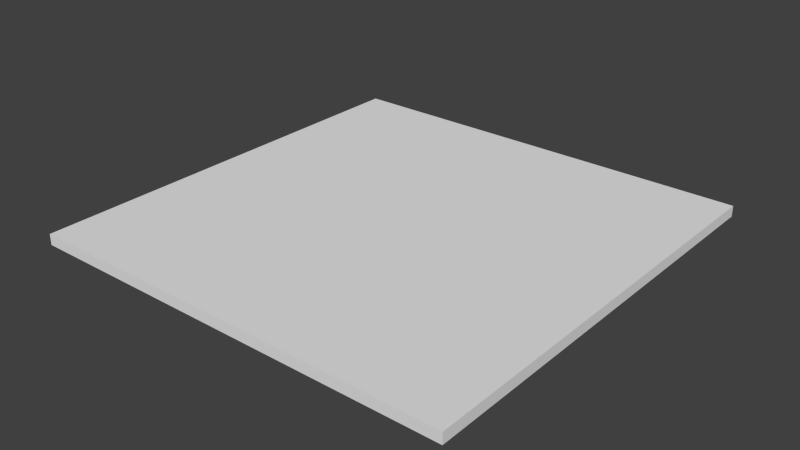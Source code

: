 # Source: FloorCubeBig.blend  (saved by Blender 2.74.0; exported with 4.5.12 LTS)
import bpy
from mathutils import Matrix  # noqa: F401  (used for matrix-valued properties, if any)

bpy.ops.wm.read_factory_settings(use_empty=True)
scene = bpy.context.scene
scene.name = 'Scene'

# ---- collections
col_collection_1 = bpy.data.collections.new('Collection 1'); scene.collection.children.link(col_collection_1)

# ---- materials (node trees are filled in below, after node groups)
mat_material = bpy.data.materials.new('Material')
mat_material.alpha_threshold = 0.0
mat_material.use_transparent_shadow = False
mat_material.roughness = 0.5
mat_material.line_color = (0.0, 0.0, 0.0, 1.0)

# ---- material node trees

# ---- world
world_world = bpy.data.worlds.new('World'); scene.world = world_world
world_world.color = (0.05088, 0.05088, 0.05088)
world_world.use_sun_shadow = False
world_world.sun_shadow_jitter_overblur = 0.0
world_world.cycles.sampling_method = 'MANUAL'
world_world.cycles.sample_map_resolution = 256

# ---- meshes
me_cube_003 = bpy.data.meshes.new('Cube.003')
me_cube_003.from_pydata([(4.2, 0.2, -0.1), (4.2, 2.086e-07, -0.1), (-4.2, 1.788e-07, -0.1), (-4.2, 0.2, -0.1), (4.2, 0.2, 2.0), (4.2, -2.682e-07, 2.0), (-4.2, 4.172e-07, 2.0), (-4.2, 0.2, 2.0)], [], [(0, 1, 2, 3), (4, 7, 6, 5), (0, 4, 5, 1), (1, 5, 6, 2), (2, 6, 7, 3), (4, 0, 3, 7)])
me_cube_003.materials.append(mat_material)
me_cube_003.use_remesh_preserve_volume = False
me_cube_003.use_remesh_preserve_attributes = False
me_cube_003.use_mirror_vertex_groups = False
me_cube_003.update()
me_cube_002 = bpy.data.meshes.new('Cube.002')
me_cube_002.from_pydata([(4.0, 0.2, -0.1), (4.0, -5.96e-08, -0.1), (-4.0, 1.788e-07, -0.1), (-4.0, 0.2, -0.1), (4.0, 0.2, 2.0), (4.0, -5.364e-07, 2.0), (-4.0, 4.172e-07, 2.0), (-4.0, 0.2, 2.0)], [], [(0, 1, 2, 3), (4, 7, 6, 5), (0, 4, 5, 1), (1, 5, 6, 2), (2, 6, 7, 3), (4, 0, 3, 7)])
me_cube_002.materials.append(mat_material)
me_cube_002.use_remesh_preserve_volume = False
me_cube_002.use_remesh_preserve_attributes = False
me_cube_002.use_mirror_vertex_groups = False
me_cube_002.update()
me_cube_001 = bpy.data.meshes.new('Cube.001')
me_cube_001.from_pydata([(4.0, 0.2, -0.1), (4.0, -5.96e-08, -0.1), (-4.0, 1.788e-07, -0.1), (-4.0, 0.2, -0.1), (4.0, 0.2, 2.0), (4.0, -5.364e-07, 2.0), (-4.0, 4.172e-07, 2.0), (-4.0, 0.2, 2.0)], [], [(0, 1, 2, 3), (4, 7, 6, 5), (0, 4, 5, 1), (1, 5, 6, 2), (2, 6, 7, 3), (4, 0, 3, 7)])
me_cube_001.materials.append(mat_material)
me_cube_001.use_remesh_preserve_volume = False
me_cube_001.use_remesh_preserve_attributes = False
me_cube_001.use_mirror_vertex_groups = False
me_cube_001.update()
me_cube = bpy.data.meshes.new('Cube')
me_cube.from_pydata([(4.0, 4.0, -0.1), (4.0, -4.0, -0.1), (-4.0, -4.0, -0.1), (-4.0, 4.0, -0.1), (4.0, 4.0, 0.1), (4.0, -4.0, 0.1), (-4.0, -4.0, 0.1), (-4.0, 4.0, 0.1)], [], [(0, 1, 2, 3), (4, 7, 6, 5), (0, 4, 5, 1), (1, 5, 6, 2), (2, 6, 7, 3), (4, 0, 3, 7)])
_uv = me_cube.uv_layers.new(name='UVMap')
_uv.uv.foreach_set('vector', [0.4877, 0.3873, 0.4877, 0.875, 1.1e-05, 0.875, 1.324e-05, 0.3873, 0.4999, 0.3873, 0.9877, 0.3873, 0.9877, 0.875, 0.4999, 0.875, 0.4877, 0.3873, 0.4999, 0.3873, 0.4999, 0.875, 0.4877, 0.875, 0.4999, 0.8872, 0.4999, 0.875, 0.9877, 0.875, 0.9877, 0.8872, 0.9999, 0.875, 0.9877, 0.875, 0.9877, 0.3873, 0.9999, 0.3873, 0.4999, 0.3873, 0.4999, 0.3751, 0.9877, 0.3751, 0.9877, 0.3873])
me_cube.materials.append(mat_material)
me_cube.use_remesh_preserve_volume = False
me_cube.use_remesh_preserve_attributes = False
me_cube.use_mirror_vertex_groups = False
me_cube.update()

# ---- objects
ob_cube_003 = bpy.data.objects.new('Cube.003', me_cube_003)
ob_cube_002 = bpy.data.objects.new('Cube.002', me_cube_002)
ob_cube_001 = bpy.data.objects.new('Cube.001', me_cube_001)
ob_cube = bpy.data.objects.new('Cube', me_cube)

# ---- transforms, parenting, visibility, modifiers, constraints
ob_cube_003.location = (-4.0, 0.0, 0.0)
ob_cube_003.rotation_euler = (0.0, 0.0, 1.571)
ob_cube_003.lock_rotations_4d = False
ob_cube_003.empty_display_type = 'ARROWS'
ob_cube_003.hide_viewport = True
ob_cube_003.hide_render = True
ob_cube_003.lineart.crease_threshold = 0.0
ob_cube_002.location = (0.0, -4.0, 0.0)
ob_cube_002.rotation_euler = (0.0, 0.0, 3.142)
ob_cube_002.lock_rotations_4d = False
ob_cube_002.empty_display_type = 'ARROWS'
ob_cube_002.hide_viewport = True
ob_cube_002.hide_render = True
ob_cube_002.lineart.crease_threshold = 0.0
ob_cube_001.location = (0.0, 4.0, 0.0)
ob_cube_001.lock_rotations_4d = False
ob_cube_001.empty_display_type = 'ARROWS'
ob_cube_001.hide_viewport = True
ob_cube_001.hide_render = True
ob_cube_001.lineart.crease_threshold = 0.0
ob_cube.location = (0.0, 0.0, 0.0)
ob_cube.lock_rotations_4d = False
ob_cube.empty_display_type = 'ARROWS'
ob_cube.lineart.crease_threshold = 0.0

# ---- collection membership
col_collection_1.objects.link(ob_cube_003)
col_collection_1.objects.link(ob_cube_002)
col_collection_1.objects.link(ob_cube_001)
col_collection_1.objects.link(ob_cube)

# ---- scene / render settings (as saved in the file)
scene.frame_start = 1; scene.frame_end = 250; scene.frame_set(1)
scene.render.engine = 'BLENDER_EEVEE_NEXT'
scene.render.resolution_percentage = 50
scene.render.dither_intensity = 0.0
scene.cycles.use_denoising = False
scene.cycles.samples = 10
scene.cycles.sampling_pattern = 'TABULATED_SOBOL'
scene.cycles.light_sampling_threshold = 0.0
scene.cycles.use_adaptive_sampling = False
scene.cycles.use_light_tree = False
scene.cycles.blur_glossy = 0.0
scene.cycles.pixel_filter_type = 'GAUSSIAN'
scene.cycles.sample_clamp_indirect = 0.0
scene.view_settings.view_transform = 'Standard'
bpy.context.view_layer.update()

# ---- added for rendering (the .blend has no active camera and no usable light): camera, sun
cam_auto = bpy.data.cameras.new('AutoCamera')
cam_auto.lens = 50.0
cam_auto.sensor_width = 36.0
cam_auto.clip_end = 1000.0
ob_auto_camera = bpy.data.objects.new('AutoCamera', cam_auto)
scene.collection.objects.link(ob_auto_camera)
ob_auto_camera.location = (10.4694, -12.5632, 8.37549)
ob_auto_camera.rotation_euler = (1.09748, -7.21219e-08, 0.694738)
scene.camera = ob_auto_camera
light_auto_sun = bpy.data.lights.new('AutoSun', 'SUN')
light_auto_sun.energy = 3.0
light_auto_sun.angle = 0.0523599
ob_auto_sun = bpy.data.objects.new('AutoSun', light_auto_sun)
scene.collection.objects.link(ob_auto_sun)
ob_auto_sun.rotation_euler = (0.872665, 0.174533, 0.523599)
bpy.context.view_layer.update()
